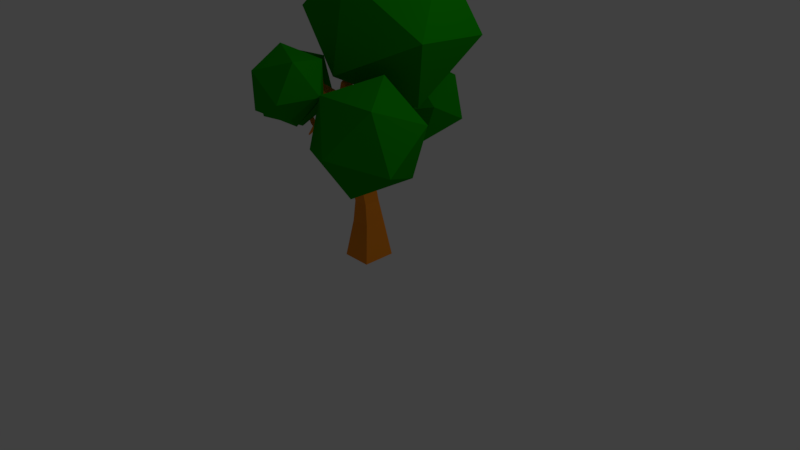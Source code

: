 # Source: Tree1_003.blend  (saved by Blender 2.79.0; exported with 4.5.12 LTS)
import bpy
from mathutils import Matrix  # noqa: F401  (used for matrix-valued properties, if any)

bpy.ops.wm.read_factory_settings(use_empty=True)
scene = bpy.context.scene
scene.name = 'Scene'

# ---- collections
col_collection_1 = bpy.data.collections.new('Collection 1'); scene.collection.children.link(col_collection_1)
col_collection_4 = bpy.data.collections.new('Collection 4'); scene.collection.children.link(col_collection_4)

# ---- materials (node trees are filled in below, after node groups)
mat_leafs = bpy.data.materials.new('Leafs')
mat_leafs.alpha_threshold = 0.0
mat_leafs.use_transparent_shadow = False
mat_leafs.diffuse_color = (0.006019, 0.2883, 0.0, 1.0)
mat_leafs.roughness = 0.5
mat_wood = bpy.data.materials.new('Wood')
mat_wood.alpha_threshold = 0.0
mat_wood.use_transparent_shadow = False
mat_wood.diffuse_color = (0.8689, 0.2643, 0.01657, 1.0)
mat_wood.roughness = 0.5

# ---- material node trees

# ---- world
world_world = bpy.data.worlds.new('World'); scene.world = world_world
world_world.color = (0.05088, 0.05088, 0.05088)
world_world.use_sun_shadow = False
world_world.sun_shadow_jitter_overblur = 0.0
world_world.cycles.sampling_method = 'MANUAL'

# ---- cameras
cam_camera = bpy.data.cameras.new('Camera')
cam_camera.clip_end = 100.0
cam_camera.lens = 35.0
cam_camera.sensor_width = 32.0
cam_camera.sensor_height = 18.0
cam_camera.ortho_scale = 7.314
cam_camera.dof.focus_distance = 0.0
cam_camera.dof.aperture_fstop = 128.0

# ---- lights
light_lamp = bpy.data.lights.new('Lamp', 'POINT')
light_lamp.transmission_factor = 0.0
light_lamp.cutoff_distance = 30.0
light_lamp.energy = 100.0
light_lamp.shadow_buffer_clip_start = 1.001
light_lamp.shadow_soft_size = 0.1
light_lamp.shadow_maximum_resolution = 0.006
light_lamp.use_absolute_resolution = True

# ---- meshes
me_cube_004 = bpy.data.meshes.new('Cube.004')
me_cube_004.from_pydata([(-2.913, -7.099, -10.53), (-2.849, -4.048, -12.17), (-1.524, -4.36, -8.984), (-0.07493, -7.46, -8.787), (-0.5041, -9.063, -11.85), (-2.218, -6.954, -13.94), (0.02947, -2.522, -11.45), (1.744, -4.631, -9.354), (2.374, -7.537, -11.13), (1.049, -7.225, -14.31), (-0.3997, -4.125, -14.51), (2.439, -4.486, -12.77)], [], [(0, 1, 2), (1, 0, 5), (0, 2, 3), (0, 3, 4), (0, 4, 5), (1, 5, 10), (2, 1, 6), (3, 2, 7), (4, 3, 8), (5, 4, 9), (1, 10, 6), (2, 6, 7), (3, 7, 8), (4, 8, 9), (5, 9, 10), (6, 10, 11), (7, 6, 11), (8, 7, 11), (9, 8, 11), (10, 9, 11)])
me_cube_004.materials.append(mat_leafs)
me_cube_004.use_remesh_preserve_volume = False
me_cube_004.use_remesh_preserve_attributes = False
me_cube_004.use_mirror_vertex_groups = False
me_cube_004.update()
me_icosphere_004 = bpy.data.meshes.new('Icosphere.004')
me_icosphere_004.from_pydata([(0.0, 0.0, -1.0), (0.7236, -0.5257, -0.4472), (-0.2764, -0.8506, -0.4472), (-0.8944, 0.0, -0.4472), (-0.2764, 0.8506, -0.4472), (0.7236, 0.5257, -0.4472), (0.2764, -0.8506, 0.4472), (-0.7236, -0.5257, 0.4472), (-0.7236, 0.5257, 0.4472), (0.2764, 0.8506, 0.4472), (0.8944, 0.0, 0.4472), (0.0, 0.0, 1.0)], [], [(0, 1, 2), (1, 0, 5), (0, 2, 3), (0, 3, 4), (0, 4, 5), (1, 5, 10), (2, 1, 6), (3, 2, 7), (4, 3, 8), (5, 4, 9), (1, 10, 6), (2, 6, 7), (3, 7, 8), (4, 8, 9), (5, 9, 10), (6, 10, 11), (7, 6, 11), (8, 7, 11), (9, 8, 11), (10, 9, 11)])
me_icosphere_004.materials.append(mat_leafs)
me_icosphere_004.use_remesh_preserve_volume = False
me_icosphere_004.use_remesh_preserve_attributes = False
me_icosphere_004.use_mirror_vertex_groups = False
me_icosphere_004.update()
me_icosphere_003 = bpy.data.meshes.new('Icosphere.003')
me_icosphere_003.from_pydata([(0.0, 0.0, -1.0), (0.7236, -0.5257, -0.4472), (-0.2764, -0.8506, -0.4472), (-0.8944, 0.0, -0.4472), (-0.2764, 0.8506, -0.4472), (0.7236, 0.5257, -0.4472), (0.2764, -0.8506, 0.4472), (-0.7236, -0.5257, 0.4472), (-0.7236, 0.5257, 0.4472), (0.2764, 0.8506, 0.4472), (0.8944, 0.0, 0.4472), (0.0, 0.0, 1.0)], [], [(0, 1, 2), (1, 0, 5), (0, 2, 3), (0, 3, 4), (0, 4, 5), (1, 5, 10), (2, 1, 6), (3, 2, 7), (4, 3, 8), (5, 4, 9), (1, 10, 6), (2, 6, 7), (3, 7, 8), (4, 8, 9), (5, 9, 10), (6, 10, 11), (7, 6, 11), (8, 7, 11), (9, 8, 11), (10, 9, 11)])
me_icosphere_003.materials.append(mat_leafs)
me_icosphere_003.use_remesh_preserve_volume = False
me_icosphere_003.use_remesh_preserve_attributes = False
me_icosphere_003.use_mirror_vertex_groups = False
me_icosphere_003.update()
me_cube_002 = bpy.data.meshes.new('Cube.002')
me_cube_002.from_pydata([(-1.0, -1.0, -1.0), (-1.0, -1.0, 1.0), (-1.0, 1.0, -1.0), (-1.0, 1.0, 1.0), (1.0, -1.0, -1.0), (1.0, -1.0, 1.0), (1.0, 1.0, -1.0), (1.0, 1.0, 1.0), (2.629, -6.471, 4.574), (2.616, -6.264, 4.862), (2.019, -6.281, 4.886), (2.034, -6.488, 4.598), (2.952, -8.206, 0.5469), (2.917, -8.28, 0.8809), (3.551, -8.251, 0.8711), (3.585, -8.177, 0.5371), (-1.11, -3.61, 0.5174), (-0.742, -4.602, 0.6316), (-0.8484, -4.83, 1.663), (-1.201, -3.868, 1.692), (0.7615, -3.778, 1.664), (1.108, -4.739, 1.633), (1.215, -4.511, 0.6015), (0.8531, -3.52, 0.4869), (-0.007338, 6.948, -11.1), (0.9817, 2.923, -8.068), (0.265, 8.065, -10.02), (1.254, 4.041, -6.987), (7.113, 4.225, -10.07), (7.64, 3.073, -8.34), (7.299, 5.582, -9.263), (7.826, 4.43, -7.538), (14.74, 1.756, -6.428), (16.21, 2.274, -7.685), (15.2, 1.457, -8.345), (13.73, 0.9392, -7.087), (21.7, -2.784, -4.961), (21.99, -2.628, -5.368), (22.11, -2.965, -5.459), (21.82, -3.121, -5.052), (-12.09, 4.683, -7.29), (-11.0, 4.03, -6.873), (-11.42, 5.791, -6.141), (-10.33, 5.139, -5.724), (-3.261, 6.216, -10.94), (-2.716, 4.146, -9.256), (-2.883, 7.582, -9.466), (-2.338, 5.513, -7.777), (-24.71, 6.691, -6.8), (-24.41, 6.724, -6.93), (-24.27, 7.01, -6.722), (-24.59, 6.96, -6.613), (-23.5, 2.691, 0.5794), (-23.68, 2.395, 0.2786), (-23.32, 1.962, 0.6009), (-23.15, 2.258, 0.9018), (-18.06, 5.145, -4.727), (-17.21, 5.28, -5.02), (-17.59, 4.511, -5.579), (-18.41, 4.424, -5.229), (-16.91, 3.717, -5.257), (-17.73, 3.637, -4.925), (-16.53, 4.484, -4.7), (-17.39, 4.358, -4.422), (-11.21, 20.26, -25.15), (-11.66, 14.19, -27.38), (-1.658, 14.3, -28.24), (-1.214, 20.36, -26.01), (-4.447, 11.18, -11.39), (-4.827, 8.436, -13.03), (0.5419, 11.23, -11.82), (0.162, 8.489, -13.46), (-1.122, 2.438, 2.653), (-1.106, 0.913, 2.543), (1.228, 2.462, 2.451), (1.245, 0.9375, 2.341), (-1.4, 2.434, -1.9), (-2.098, 4.273, -6.543), (-2.366, 2.338, -7.698), (-1.607, 1.012, -2.748), (1.157, 2.46, -2.119), (1.42, 4.309, -6.845), (1.152, 2.375, -8.0), (0.9704, 1.039, -2.969), (2.4, 4.817, 8.832), (2.457, 4.263, 8.971), (3.282, 4.826, 8.756), (3.339, 4.272, 8.896), (-4.222, 10.92, -11.41), (-3.456, 8.542, -9.771), (-2.621, 12.31, -8.883), (-2.315, 11.21, -7.93), (0.3176, 10.97, -11.8), (0.6458, 8.584, -10.12), (0.1136, 12.34, -9.118), (0.4191, 11.24, -8.165), (0.2459, 19.03, 1.463), (0.08687, 19.72, 0.9805), (2.559, 19.75, 0.7683), (2.718, 19.06, 1.251), (-5.846, 14.32, -15.96), (-7.622, 16.56, -19.28), (-7.91, 12.63, -20.73), (-6.068, 11.29, -17.08), (-1.434, 12.7, -21.28), (-1.079, 11.34, -17.51), (-0.8573, 14.37, -16.39), (-1.147, 16.62, -19.84)], [], [(0, 1, 3, 2), (2, 3, 7, 6), (6, 7, 5, 4), (22, 21, 14, 15), (2, 6, 4, 0), (7, 3, 1, 5), (5, 1, 19, 20), (9, 10, 11, 8), (17, 22, 15, 12), (21, 18, 13, 14), (15, 14, 13, 12), (4, 5, 20, 23), (0, 4, 23, 16), (1, 0, 16, 19), (17, 18, 19, 16), (21, 22, 23, 20), (16, 23, 22, 17), (21, 20, 9, 8), (18, 17, 12, 13), (19, 18, 11, 10), (18, 21, 8, 11), (20, 19, 10, 9), (24, 25, 27, 26), (26, 27, 31, 30), (31, 29, 35, 32), (28, 29, 25, 24), (26, 30, 28, 24), (31, 27, 25, 29), (32, 35, 39, 36), (30, 31, 32, 33), (29, 28, 34, 35), (28, 30, 33, 34), (37, 36, 39, 38), (33, 32, 36, 37), (35, 34, 38, 39), (34, 33, 37, 38), (42, 40, 58, 57), (42, 43, 47, 46), (46, 47, 45, 44), (44, 45, 41, 40), (42, 46, 44, 40), (47, 43, 41, 45), (50, 49, 48, 51), (41, 43, 62, 60), (61, 63, 55, 54), (63, 56, 52, 55), (53, 54, 55, 52), (43, 42, 57, 62), (59, 61, 54, 53), (40, 41, 60, 58), (58, 59, 48, 49), (58, 60, 61, 59), (60, 62, 63, 61), (62, 57, 56, 63), (56, 59, 53, 52), (56, 57, 50, 51), (59, 56, 51, 48), (57, 58, 49, 50), (64, 101, 107, 67), (64, 67, 66, 65), (106, 100, 68, 70), (105, 106, 70, 71), (103, 105, 71, 69), (104, 66, 67, 107), (102, 65, 66, 104), (100, 103, 69, 68), (79, 83, 75, 73), (68, 69, 78, 77), (83, 80, 74, 75), (80, 76, 72, 74), (73, 75, 87, 85), (69, 71, 82, 78), (70, 68, 77, 81), (71, 70, 81, 82), (77, 78, 79, 76), (76, 80, 81, 77), (78, 82, 83, 79), (82, 81, 80, 83), (76, 79, 73, 72), (84, 85, 87, 86), (72, 73, 85, 84), (75, 74, 86, 87), (74, 72, 84, 86), (88, 89, 91, 90), (91, 95, 99, 96), (94, 95, 93, 92), (92, 93, 89, 88), (90, 94, 92, 88), (95, 91, 89, 93), (97, 96, 99, 98), (90, 91, 96, 97), (95, 94, 98, 99), (94, 90, 97, 98), (101, 102, 103, 100), (100, 106, 107, 101), (102, 104, 105, 103), (104, 107, 106, 105), (101, 64, 65, 102)])
me_cube_002.materials.append(mat_wood)
me_cube_002.use_remesh_preserve_volume = False
me_cube_002.use_remesh_preserve_attributes = False
me_cube_002.use_mirror_vertex_groups = False
me_cube_002.update()
me_icosphere_002 = bpy.data.meshes.new('Icosphere.002')
me_icosphere_002.from_pydata([(0.0, 0.0, -1.0), (0.7236, -0.5257, -0.4472), (-0.2764, -0.8506, -0.4472), (-0.8944, 0.0, -0.4472), (-0.2764, 0.8506, -0.4472), (0.7236, 0.5257, -0.4472), (0.2764, -0.8506, 0.4472), (-0.7236, -0.5257, 0.4472), (-0.7236, 0.5257, 0.4472), (0.2764, 0.8506, 0.4472), (0.8944, 0.0, 0.4472), (0.0, 0.0, 1.0)], [], [(0, 1, 2), (1, 0, 5), (0, 2, 3), (0, 3, 4), (0, 4, 5), (1, 5, 10), (2, 1, 6), (3, 2, 7), (4, 3, 8), (5, 4, 9), (1, 10, 6), (2, 6, 7), (3, 7, 8), (4, 8, 9), (5, 9, 10), (6, 10, 11), (7, 6, 11), (8, 7, 11), (9, 8, 11), (10, 9, 11)])
me_icosphere_002.materials.append(mat_leafs)
me_icosphere_002.use_remesh_preserve_volume = False
me_icosphere_002.use_remesh_preserve_attributes = False
me_icosphere_002.use_mirror_vertex_groups = False
me_icosphere_002.update()
me_icosphere_001 = bpy.data.meshes.new('Icosphere.001')
me_icosphere_001.from_pydata([(0.0, 0.0, -1.0), (0.7236, -0.5257, -0.4472), (-0.2764, -0.8506, -0.4472), (-0.8944, 0.0, -0.4472), (-0.2764, 0.8506, -0.4472), (0.7236, 0.5257, -0.4472), (0.2764, -0.8506, 0.4472), (-0.7236, -0.5257, 0.4472), (-0.7236, 0.5257, 0.4472), (0.2764, 0.8506, 0.4472), (0.8944, 0.0, 0.4472), (0.0, 0.0, 1.0)], [], [(0, 1, 2), (1, 0, 5), (0, 2, 3), (0, 3, 4), (0, 4, 5), (1, 5, 10), (2, 1, 6), (3, 2, 7), (4, 3, 8), (5, 4, 9), (1, 10, 6), (2, 6, 7), (3, 7, 8), (4, 8, 9), (5, 9, 10), (6, 10, 11), (7, 6, 11), (8, 7, 11), (9, 8, 11), (10, 9, 11)])
me_icosphere_001.materials.append(mat_leafs)
me_icosphere_001.use_remesh_preserve_volume = False
me_icosphere_001.use_remesh_preserve_attributes = False
me_icosphere_001.use_mirror_vertex_groups = False
me_icosphere_001.update()

# ---- objects
ob_cube_004 = bpy.data.objects.new('Cube.004', me_cube_004)
ob_lamp = bpy.data.objects.new('Lamp', light_lamp)
ob_camera = bpy.data.objects.new('Camera', cam_camera)
ob_icosphere_003 = bpy.data.objects.new('Icosphere.003', me_icosphere_004)
ob_icosphere_002 = bpy.data.objects.new('Icosphere.002', me_icosphere_003)
ob_cube_002 = bpy.data.objects.new('Cube.002', me_cube_002)
ob_icosphere_001 = bpy.data.objects.new('Icosphere.001', me_icosphere_002)
ob_icosphere = bpy.data.objects.new('Icosphere', me_icosphere_001)

# ---- transforms, parenting, visibility, modifiers, constraints
ob_cube_004.location = (0.0, 0.0, 0.0)
ob_cube_004.scale = (-0.1691, -0.1612, -0.1594)
ob_cube_004.lock_rotations_4d = False
ob_cube_004.empty_display_type = 'ARROWS'
ob_cube_004.lineart.crease_threshold = 0.0
ob_lamp.location = (4.076, 1.005, 5.904)
ob_lamp.rotation_euler = (0.6503, 0.05522, 1.866)
ob_lamp.lock_rotations_4d = False
ob_lamp.empty_display_type = 'ARROWS'
ob_lamp.color = (0.0, 0.0, 0.0, 0.0)
ob_lamp.lineart.crease_threshold = 0.0
ob_camera.location = (7.481, -6.508, 5.344)
ob_camera.rotation_euler = (1.109, 0.0, 0.8149)
ob_camera.lock_rotations_4d = False
ob_camera.empty_display_type = 'ARROWS'
ob_camera.color = (0.0, 0.0, 0.0, 0.0)
ob_camera.display_type = 'WIRE'
ob_camera.lineart.crease_threshold = 0.0
ob_icosphere_003.location = (0.827, -0.7165, 2.001)
ob_icosphere_003.rotation_euler = (0.02842, 0.3916, 1.692)
ob_icosphere_003.scale = (0.691, 0.691, 0.691)
ob_icosphere_003.lineart.crease_threshold = 0.0
ob_icosphere_002.location = (0.0476, -1.147, 2.504)
ob_icosphere_002.rotation_euler = (-1.343, -0.5648, 0.5093)
ob_icosphere_002.scale = (0.4546, 0.4546, 0.4546)
ob_icosphere_002.lineart.crease_threshold = 0.0
ob_cube_002.location = (-0.06448, -0.3894, 2.17)
ob_cube_002.rotation_euler = (-0.3747, -0.1508, 0.03986)
ob_cube_002.scale = (0.0384, 0.06653, 0.06993)
ob_cube_002.lineart.crease_threshold = 0.0
ob_icosphere_001.location = (-1.026, -0.2971, 2.064)
ob_icosphere_001.rotation_euler = (1.824, -0.5132, -1.786)
ob_icosphere_001.scale = (0.533, 0.533, 0.533)
ob_icosphere_001.lineart.crease_threshold = 0.0
ob_icosphere.location = (0.1018, 0.3184, 2.977)
ob_icosphere.rotation_euler = (0.8758, 0.3356, -0.08791)
ob_icosphere.scale = (1.057, 1.057, 1.057)
ob_icosphere.lineart.crease_threshold = 0.0

# ---- collection membership
col_collection_1.objects.link(ob_cube_004)
col_collection_1.objects.link(ob_lamp)
col_collection_1.objects.link(ob_camera)
col_collection_4.objects.link(ob_icosphere_003)
col_collection_4.objects.link(ob_icosphere_002)
col_collection_4.objects.link(ob_cube_002)
col_collection_4.objects.link(ob_icosphere_001)
col_collection_4.objects.link(ob_icosphere)

# ---- scene / render settings (as saved in the file)
scene.camera = ob_camera
scene.frame_start = 1; scene.frame_end = 250; scene.frame_set(1)
scene.render.engine = 'BLENDER_EEVEE_NEXT'
scene.render.resolution_percentage = 50
scene.render.dither_intensity = 0.0
scene.cycles.use_denoising = False
scene.cycles.samples = 128
scene.cycles.sampling_pattern = 'TABULATED_SOBOL'
scene.cycles.use_adaptive_sampling = False
scene.cycles.use_light_tree = False
scene.cycles.blur_glossy = 0.0
scene.cycles.sample_clamp_indirect = 0.0
scene.view_settings.view_transform = 'Standard'
bpy.context.view_layer.update()
